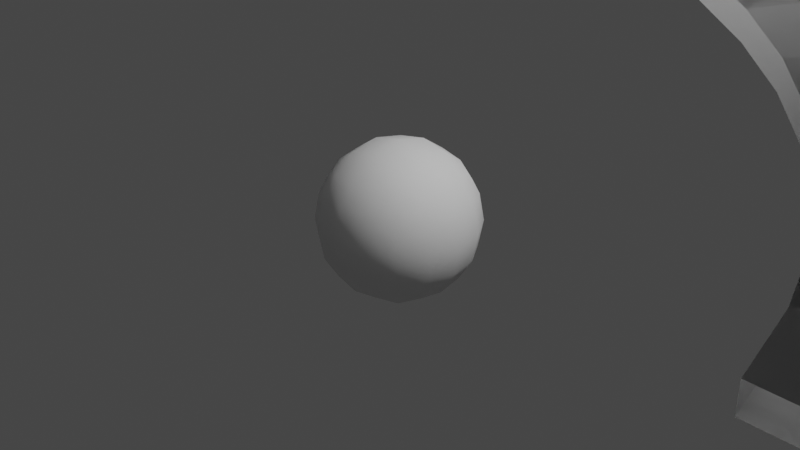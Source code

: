 # Source: spiral_slide.blend  (saved by Blender 2.93.21; exported with 4.5.12 LTS)
import bpy
from mathutils import Matrix  # noqa: F401  (used for matrix-valued properties, if any)

bpy.ops.wm.read_factory_settings(use_empty=True)
scene = bpy.context.scene
scene.name = 'Scene'

# ---- collections
col_collection = bpy.data.collections.new('Collection'); scene.collection.children.link(col_collection)

# ---- materials (node trees are filled in below, after node groups)
mat_material = bpy.data.materials.new('Material')
mat_material.alpha_threshold = 0.0
mat_material.use_transparent_shadow = False
mat_material.line_color = (0.0, 0.0, 0.0, 1.0)

# ---- node groups
ng_auto_smooth = bpy.data.node_groups.new('Auto Smooth', 'GeometryNodeTree')
_s = ng_auto_smooth.interface.new_socket(name='Geometry', in_out='OUTPUT', socket_type='NodeSocketGeometry')
_s = ng_auto_smooth.interface.new_socket(name='Geometry', in_out='INPUT', socket_type='NodeSocketGeometry')
_s = ng_auto_smooth.interface.new_socket(name='Angle', in_out='INPUT', socket_type='NodeSocketFloat')
_s.subtype = 'ANGLE'
_s.min_value = 0.0
_s.max_value = 3.142
ng_auto_smooth.is_modifier = True
_N = ng_auto_smooth.nodes; _L = ng_auto_smooth.links
n0 = _N.new('NodeGroupOutput'); n0.name = 'Group Output'; n0.location = (480, -100)
n1 = _N.new('NodeGroupInput'); n1.name = 'Group Input'; n1.location = (-420, -300)
n2 = _N.new('NodeGroupInput'); n2.name = 'Group Input.001'; n2.location = (-60, -100)
n3 = _N.new('GeometryNodeSetShadeSmooth'); n3.name = 'Set Shade Smooth'; n3.location = (120, -100)
n3.domain = 'EDGE'
n4 = _N.new('GeometryNodeSetShadeSmooth'); n4.name = 'Set Shade Smooth.001'; n4.location = (300, -100)
n5 = _N.new('GeometryNodeInputMeshEdgeAngle'); n5.name = 'Edge Angle'; n5.location = (-420, -220)
n6 = _N.new('GeometryNodeInputEdgeSmooth'); n6.name = 'Is Edge Smooth'; n6.location = (-60, -160)
n7 = _N.new('GeometryNodeInputShadeSmooth'); n7.name = 'Is Face Smooth'; n7.location = (-240, -340)
n8 = _N.new('FunctionNodeBooleanMath'); n8.name = 'Boolean Math'; n8.location = (-60, -220)
n9 = _N.new('FunctionNodeCompare'); n9.name = 'Compare'; n9.location = (-240, -180)
n9.operation = 'LESS_EQUAL'
_L.new(n5.outputs[0], n9.inputs[0])
_L.new(n4.outputs[0], n0.inputs[0])
_L.new(n1.outputs[1], n9.inputs[1])
_L.new(n9.outputs[0], n8.inputs[0])
_L.new(n7.outputs[0], n8.inputs[1])
_L.new(n2.outputs[0], n3.inputs[0])
_L.new(n6.outputs[0], n3.inputs[1])
_L.new(n3.outputs[0], n4.inputs[0])
_L.new(n8.outputs[0], n3.inputs[2])
n0.is_active_output = True

# ---- material node trees
mat_material.use_nodes = True; mat_material.node_tree.nodes.clear()
_N = mat_material.node_tree.nodes; _L = mat_material.node_tree.links
n0 = _N.new('ShaderNodeOutputMaterial'); n0.name = 'Material Output'; n0.location = (300, 300)
n1 = _N.new('ShaderNodeBsdfPrincipled'); n1.name = 'Principled BSDF'; n1.location = (10, 300)
n1.distribution = 'GGX'
n1.subsurface_method = 'BURLEY'
n1.inputs[2].default_value = 0.4
n1.inputs[3].default_value = 1.45
n1.inputs[27].default_value = (0.0, 0.0, 0.0, 1.0)
n1.inputs[28].default_value = 1.0
_L.new(n1.outputs[0], n0.inputs[0])
n0.is_active_output = True

# ---- world
world_world = bpy.data.worlds.new('World'); scene.world = world_world
world_world.use_nodes = True; world_world.node_tree.nodes.clear()
_N = world_world.node_tree.nodes; _L = world_world.node_tree.links
n0 = _N.new('ShaderNodeOutputWorld'); n0.name = 'World Output'; n0.location = (300, 300)
n1 = _N.new('ShaderNodeBackground'); n1.name = 'Background'; n1.location = (10, 300)
n1.inputs[0].default_value = (0.05088, 0.05088, 0.05088, 1.0)
_L.new(n1.outputs[0], n0.inputs[0])
n0.is_active_output = True
world_world.color = (0.05088, 0.05088, 0.05088)
world_world.use_sun_shadow = False
world_world.sun_shadow_jitter_overblur = 0.0

# ---- cameras
cam_camera = bpy.data.cameras.new('Camera')
cam_camera.clip_end = 100.0
cam_camera.ortho_scale = 7.314

# ---- lights
light_light = bpy.data.lights.new('Light', 'POINT')
light_light.transmission_factor = 0.0
light_light.energy = 1000.0
light_light.shadow_soft_size = 0.1
light_light.shadow_maximum_resolution = 0.006
light_light.use_absolute_resolution = True

# ---- meshes
me_cube = bpy.data.meshes.new('Cube')
me_cube.from_pydata([(6.91, 0.0, 0.0), (8.91, 0.0, 2.0), (3.91, 0.0, 0.0), (6.91, 0.0, 0.0), (8.91, 0.0, 2.0), (3.91, 0.0, 0.0), (6.91, 0.0, 0.0), (8.91, 0.0, 2.0), (3.91, 0.0, 0.0), (7.05, 0.0, -0.3386), (3.91, 0.0, -0.3665), (9.169, 0.0, 1.741)], [], [(1, 0, 3, 4), (0, 2, 5, 3), (4, 3, 6, 7), (3, 5, 8, 6), (6, 8, 10, 9), (7, 6, 9, 11)])
me_cube.polygons.foreach_set('use_smooth', [True] * 6)
_uv = me_cube.uv_layers.new(name='UVMap')
_uv.uv.foreach_set('vector', [0.0, 0.0, 0.0, 0.0, 0.0, 0.0, 0.0, 0.0, 0.0, 0.0, 0.0, 0.0, 0.0, 0.0, 0.0, 0.0, 0.0, 0.0, 0.0, 0.0, 0.0, 0.0, 0.0, 0.0, 0.0, 0.0, 0.0, 0.0, 0.0, 0.0, 0.0, 0.0, 0.0, 0.0, 0.0, 0.0, 0.0, 0.0, 0.0, 0.0, 0.0, 0.0, 0.0, 0.0, 0.0, 0.0, 0.0, 0.0])
me_cube.materials.append(mat_material)
me_cube.use_remesh_preserve_volume = False
me_cube.use_remesh_preserve_attributes = False
me_cube.use_mirror_vertex_groups = False
me_cube.update()
me_cube_001 = bpy.data.meshes.new('Cube.001')
me_cube_001.from_pydata([(-1.0, -1.0, -1.0), (-1.0, -1.0, 1.0), (-1.0, 1.0, -1.0), (-1.0, 1.0, 1.0), (1.0, -1.0, -1.0), (1.0, -1.0, 1.0), (1.0, 1.0, -1.0), (1.0, 1.0, 1.0)], [], [(0, 1, 3, 2), (2, 3, 7, 6), (6, 7, 5, 4), (4, 5, 1, 0), (2, 6, 4, 0), (7, 3, 1, 5)])
me_cube_001.polygons.foreach_set('use_smooth', [True] * 6)
_uv = me_cube_001.uv_layers.new(name='UVMap')
_uv.uv.foreach_set('vector', [0.375, 0.0, 0.625, 0.0, 0.625, 0.25, 0.375, 0.25, 0.375, 0.25, 0.625, 0.25, 0.625, 0.5, 0.375, 0.5, 0.375, 0.5, 0.625, 0.5, 0.625, 0.75, 0.375, 0.75, 0.375, 0.75, 0.625, 0.75, 0.625, 1.0, 0.375, 1.0, 0.125, 0.5, 0.375, 0.5, 0.375, 0.75, 0.125, 0.75, 0.625, 0.5, 0.875, 0.5, 0.875, 0.75, 0.625, 0.75])
me_cube_001.use_remesh_fix_poles = True
me_cube_001.use_remesh_preserve_attributes = False
me_cube_001.update()

# ---- curves / text
cu_nurbscurve = bpy.data.curves.new('NurbsCurve', 'CURVE')
cu_nurbscurve.dimensions = '3D'
_sp = cu_nurbscurve.splines.new('NURBS'); _sp.points.add(8)
_sp.points.foreach_set('co', [1.0, 0.0, 2.0, 1.0, 0.8, -0.8, 1.8, 1.0, 0.0, -1.0, 1.6, 1.0, -0.8, -0.8, 1.4, 1.0, -1.0, 0.0, 1.2, 1.0, -0.8, 0.8, 1.0, 1.0, 0.0, 1.0, 0.8, 1.0, 0.8, 0.8, 0.6, 1.0, 1.0, 0.0, 0.4, 1.0])
_sp.order_v = 0
cu_nurbscurve.use_path = True
cu_nurbscurve.fill_mode = 'FULL'

# ---- objects
ob_spiral_slide = bpy.data.objects.new('spiral_slide', me_cube)
ob_light = bpy.data.objects.new('Light', light_light)
ob_camera = bpy.data.objects.new('Camera', cam_camera)
ob_nurbscurve = bpy.data.objects.new('NurbsCurve', cu_nurbscurve)
ob_marble = bpy.data.objects.new('marble', me_cube_001)

# ---- transforms, parenting, visibility, modifiers, constraints
ob_spiral_slide.location = (0.0, 0.0, 0.0)
ob_spiral_slide.lock_rotations_4d = False
ob_spiral_slide.empty_display_type = 'ARROWS'
ob_spiral_slide.lineart.crease_threshold = 0.0
_m = ob_spiral_slide.modifiers.new('Screw', 'SCREW')
_m.steps = 32
_m.render_steps = 32
_m.iterations = 3
_m.screw_offset = 9.5
_m.use_normal_flip = True
_m.use_merge_vertices = True
_m = ob_spiral_slide.modifiers.new('Auto Smooth', 'NODES')
_m.node_group = ng_auto_smooth
_gi = [s.identifier for s in ng_auto_smooth.interface.items_tree if s.item_type == 'SOCKET' and s.in_out == 'INPUT']
_m[_gi[1]] = 0.5236  # Angle
ob_light.location = (4.076, 1.005, 5.904)
ob_light.rotation_euler = (0.6503, 0.05522, 1.866)
ob_light.lock_rotations_4d = False
ob_light.empty_display_type = 'ARROWS'
ob_light.color = (0.0, 0.0, 0.0, 0.0)
ob_light.lineart.crease_threshold = 0.0
ob_camera.location = (7.359, -6.926, 4.958)
ob_camera.rotation_euler = (1.109, 0.0, 0.8149)
ob_camera.lock_rotations_4d = False
ob_camera.empty_display_type = 'ARROWS'
ob_camera.color = (0.0, 0.0, 0.0, 0.0)
ob_camera.display_type = 'WIRE'
ob_camera.lineart.crease_threshold = 0.0
ob_nurbscurve.location = (0.0, 0.0, 0.0)
ob_marble.location = (0.0, 0.0, 0.0)
_m = ob_marble.modifiers.new('Subdivision', 'SUBSURF')
_m.levels = 3
_m = ob_marble.modifiers.new('Cast', 'CAST')
_m.factor = 1.0

# ---- collection membership
col_collection.objects.link(ob_spiral_slide)
col_collection.objects.link(ob_light)
col_collection.objects.link(ob_camera)
col_collection.objects.link(ob_nurbscurve)
col_collection.objects.link(ob_marble)

# ---- scene / render settings (as saved in the file)
scene.camera = ob_camera
scene.frame_start = 1; scene.frame_end = 250; scene.frame_set(138)
scene.render.engine = 'BLENDER_EEVEE_NEXT'
scene.cycles.use_denoising = False
scene.cycles.samples = 128
scene.cycles.sampling_pattern = 'TABULATED_SOBOL'
scene.cycles.use_adaptive_sampling = False
scene.cycles.use_light_tree = False
scene.view_settings.view_transform = 'Filmic'
bpy.context.view_layer.update()
